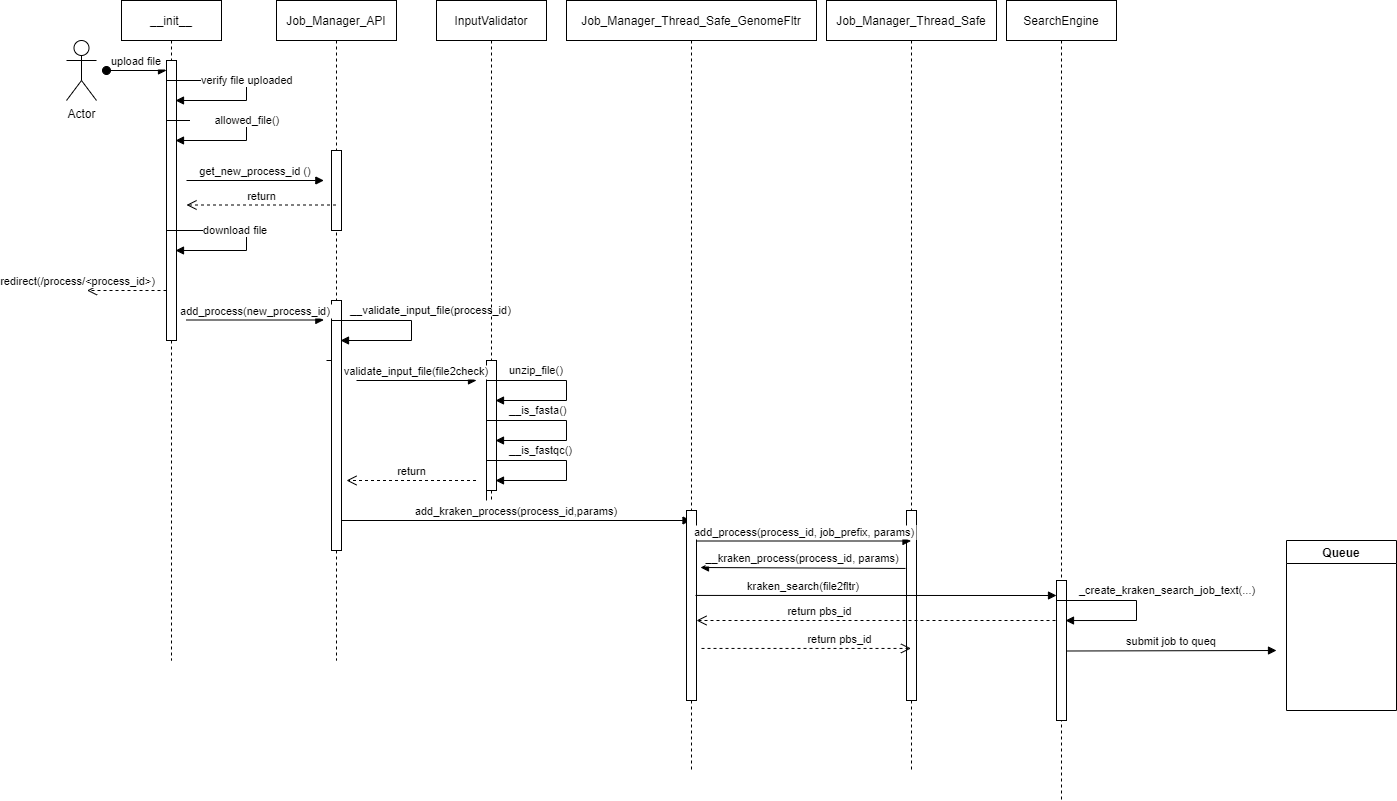

The diagram above was exported from draw.io. Its source (the exported page's mxGraphModel, read from the mxfile embedded in the PNG):
<mxGraphModel dx="1422" dy="762" grid="1" gridSize="10" guides="1" tooltips="1" connect="1" arrows="1" fold="1" page="1" pageScale="1" pageWidth="850" pageHeight="1100" math="0" shadow="0">
  <root>
    <mxCell id="2NF6qQUNx4uO3reNj_UJ-0" />
    <mxCell id="2NF6qQUNx4uO3reNj_UJ-1" parent="2NF6qQUNx4uO3reNj_UJ-0" />
    <mxCell id="8WPa8NwtH2D6zBMaO6E4-0" value="__init__" style="shape=umlLifeline;perimeter=lifelinePerimeter;container=1;collapsible=0;recursiveResize=0;rounded=0;shadow=0;strokeWidth=1;" parent="2NF6qQUNx4uO3reNj_UJ-1" vertex="1">
      <mxGeometry x="145" y="80" width="100" height="660" as="geometry" />
    </mxCell>
    <mxCell id="8WPa8NwtH2D6zBMaO6E4-2" value="upload file" style="verticalAlign=bottom;startArrow=oval;endArrow=block;startSize=8;shadow=0;strokeWidth=1;" parent="8WPa8NwtH2D6zBMaO6E4-0" edge="1">
      <mxGeometry relative="1" as="geometry">
        <mxPoint x="-15" y="70" as="sourcePoint" />
        <mxPoint x="45" y="70" as="targetPoint" />
      </mxGeometry>
    </mxCell>
    <mxCell id="8WPa8NwtH2D6zBMaO6E4-17" value="" style="html=1;points=[];perimeter=orthogonalPerimeter;" parent="8WPa8NwtH2D6zBMaO6E4-0" vertex="1">
      <mxGeometry x="45" y="60" width="10" height="280" as="geometry" />
    </mxCell>
    <mxCell id="8WPa8NwtH2D6zBMaO6E4-18" value="verify file uploaded" style="edgeStyle=orthogonalEdgeStyle;html=1;align=left;spacingLeft=2;endArrow=block;rounded=0;" parent="8WPa8NwtH2D6zBMaO6E4-0" edge="1">
      <mxGeometry relative="1" as="geometry">
        <mxPoint x="45" y="190" as="sourcePoint" />
        <Array as="points">
          <mxPoint x="45" y="80" />
          <mxPoint x="125" y="80" />
          <mxPoint x="125" y="100" />
        </Array>
        <mxPoint x="54" y="100" as="targetPoint" />
      </mxGeometry>
    </mxCell>
    <mxCell id="9MVu43xXqFyQu6hne-DU-2" value="redirect(/process/&amp;lt;process_id&amp;gt;)" style="html=1;verticalAlign=bottom;endArrow=open;dashed=1;endSize=8;rounded=0;" parent="8WPa8NwtH2D6zBMaO6E4-0" edge="1">
      <mxGeometry x="1" y="10" relative="1" as="geometry">
        <mxPoint x="45" y="290" as="sourcePoint" />
        <mxPoint x="-34.5" y="290" as="targetPoint" />
        <mxPoint x="-9" y="-10" as="offset" />
      </mxGeometry>
    </mxCell>
    <mxCell id="8WPa8NwtH2D6zBMaO6E4-3" value="Job_Manager_API" style="shape=umlLifeline;perimeter=lifelinePerimeter;container=1;collapsible=0;recursiveResize=0;rounded=0;shadow=0;strokeWidth=1;" parent="2NF6qQUNx4uO3reNj_UJ-1" vertex="1">
      <mxGeometry x="300" y="80" width="120" height="660" as="geometry" />
    </mxCell>
    <mxCell id="8WPa8NwtH2D6zBMaO6E4-4" value="" style="points=[];perimeter=orthogonalPerimeter;rounded=0;shadow=0;strokeWidth=1;" parent="8WPa8NwtH2D6zBMaO6E4-3" vertex="1">
      <mxGeometry x="55" y="150" width="10" height="80" as="geometry" />
    </mxCell>
    <mxCell id="9MVu43xXqFyQu6hne-DU-0" value="return" style="html=1;verticalAlign=bottom;endArrow=open;dashed=1;endSize=8;rounded=0;" parent="8WPa8NwtH2D6zBMaO6E4-3" source="8WPa8NwtH2D6zBMaO6E4-3" edge="1">
      <mxGeometry relative="1" as="geometry">
        <mxPoint x="30" y="204.5" as="sourcePoint" />
        <mxPoint x="-90" y="204.5" as="targetPoint" />
      </mxGeometry>
    </mxCell>
    <mxCell id="6hvEWDKDU55Vjwwy5wcL-0" value="" style="points=[];perimeter=orthogonalPerimeter;rounded=0;shadow=0;strokeWidth=1;" parent="8WPa8NwtH2D6zBMaO6E4-3" vertex="1">
      <mxGeometry x="55" y="300" width="10" height="250" as="geometry" />
    </mxCell>
    <mxCell id="6hvEWDKDU55Vjwwy5wcL-1" value="add_process(new_process_id)" style="verticalAlign=bottom;endArrow=block;shadow=0;strokeWidth=1;entryX=-0.265;entryY=0.2;entryDx=0;entryDy=0;entryPerimeter=0;" parent="8WPa8NwtH2D6zBMaO6E4-3" edge="1">
      <mxGeometry relative="1" as="geometry">
        <mxPoint x="-90" y="319.5" as="sourcePoint" />
        <mxPoint x="47.34999999999991" y="319.5" as="targetPoint" />
      </mxGeometry>
    </mxCell>
    <mxCell id="6hvEWDKDU55Vjwwy5wcL-10" value="__validate_input_file(process_id)" style="edgeStyle=orthogonalEdgeStyle;html=1;align=left;spacingLeft=2;endArrow=block;rounded=0;" parent="8WPa8NwtH2D6zBMaO6E4-3" edge="1">
      <mxGeometry x="-0.4444" y="10" relative="1" as="geometry">
        <mxPoint x="50" y="360" as="sourcePoint" />
        <Array as="points">
          <mxPoint x="55" y="320" />
          <mxPoint x="135" y="320" />
          <mxPoint x="135" y="340" />
        </Array>
        <mxPoint x="64" y="340" as="targetPoint" />
        <mxPoint as="offset" />
      </mxGeometry>
    </mxCell>
    <mxCell id="8WPa8NwtH2D6zBMaO6E4-6" value="SearchEngine" style="shape=umlLifeline;perimeter=lifelinePerimeter;container=1;collapsible=0;recursiveResize=0;rounded=0;shadow=0;strokeWidth=1;size=40;" parent="2NF6qQUNx4uO3reNj_UJ-1" vertex="1">
      <mxGeometry x="1030" y="80" width="110" height="800" as="geometry" />
    </mxCell>
    <mxCell id="6hvEWDKDU55Vjwwy5wcL-23" value="" style="points=[];perimeter=orthogonalPerimeter;rounded=0;shadow=0;strokeWidth=1;" parent="8WPa8NwtH2D6zBMaO6E4-6" vertex="1">
      <mxGeometry x="50" y="580" width="10" height="140" as="geometry" />
    </mxCell>
    <mxCell id="8WPa8NwtH2D6zBMaO6E4-9" value="Job_Manager_Thread_Safe" style="shape=umlLifeline;perimeter=lifelinePerimeter;container=1;collapsible=0;recursiveResize=0;rounded=0;shadow=0;strokeWidth=1;" parent="2NF6qQUNx4uO3reNj_UJ-1" vertex="1">
      <mxGeometry x="850" y="80" width="170" height="770" as="geometry" />
    </mxCell>
    <mxCell id="8WPa8NwtH2D6zBMaO6E4-10" value="" style="points=[];perimeter=orthogonalPerimeter;rounded=0;shadow=0;strokeWidth=1;" parent="8WPa8NwtH2D6zBMaO6E4-9" vertex="1">
      <mxGeometry x="80" y="510" width="10" height="190" as="geometry" />
    </mxCell>
    <mxCell id="8WPa8NwtH2D6zBMaO6E4-16" value="Actor" style="shape=umlActor;verticalLabelPosition=bottom;verticalAlign=top;html=1;" parent="2NF6qQUNx4uO3reNj_UJ-1" vertex="1">
      <mxGeometry x="90" y="120" width="30" height="60" as="geometry" />
    </mxCell>
    <mxCell id="8WPa8NwtH2D6zBMaO6E4-20" value="&lt;span style=&quot;white-space: pre&quot;&gt;&#09;&lt;/span&gt;allowed_file()" style="edgeStyle=orthogonalEdgeStyle;html=1;align=left;spacingLeft=2;endArrow=block;rounded=0;" parent="2NF6qQUNx4uO3reNj_UJ-1" edge="1">
      <mxGeometry x="-0.3074" relative="1" as="geometry">
        <mxPoint x="190" y="260" as="sourcePoint" />
        <Array as="points">
          <mxPoint x="190" y="200" />
          <mxPoint x="270" y="200" />
          <mxPoint x="270" y="220" />
        </Array>
        <mxPoint x="199" y="220" as="targetPoint" />
        <mxPoint as="offset" />
      </mxGeometry>
    </mxCell>
    <mxCell id="8WPa8NwtH2D6zBMaO6E4-22" value="get_new_process_id ()" style="verticalAlign=bottom;endArrow=block;shadow=0;strokeWidth=1;entryX=-0.265;entryY=0.2;entryDx=0;entryDy=0;entryPerimeter=0;" parent="2NF6qQUNx4uO3reNj_UJ-1" edge="1">
      <mxGeometry relative="1" as="geometry">
        <mxPoint x="210" y="260" as="sourcePoint" />
        <mxPoint x="347.3499999999999" y="260" as="targetPoint" />
      </mxGeometry>
    </mxCell>
    <mxCell id="9MVu43xXqFyQu6hne-DU-1" value="download file" style="edgeStyle=orthogonalEdgeStyle;html=1;align=left;spacingLeft=2;endArrow=block;rounded=0;" parent="2NF6qQUNx4uO3reNj_UJ-1" edge="1">
      <mxGeometry x="-0.3074" relative="1" as="geometry">
        <mxPoint x="190" y="350" as="sourcePoint" />
        <Array as="points">
          <mxPoint x="190" y="310" />
          <mxPoint x="270" y="310" />
          <mxPoint x="270" y="330" />
        </Array>
        <mxPoint x="199" y="330" as="targetPoint" />
        <mxPoint as="offset" />
      </mxGeometry>
    </mxCell>
    <mxCell id="6hvEWDKDU55Vjwwy5wcL-2" value="InputValidator" style="shape=umlLifeline;perimeter=lifelinePerimeter;container=1;collapsible=0;recursiveResize=0;rounded=0;shadow=0;strokeWidth=1;" parent="2NF6qQUNx4uO3reNj_UJ-1" vertex="1">
      <mxGeometry x="460" y="80" width="110" height="500" as="geometry" />
    </mxCell>
    <mxCell id="6hvEWDKDU55Vjwwy5wcL-3" value="" style="points=[];perimeter=orthogonalPerimeter;rounded=0;shadow=0;strokeWidth=1;" parent="6hvEWDKDU55Vjwwy5wcL-2" vertex="1">
      <mxGeometry x="50" y="360" width="10" height="130" as="geometry" />
    </mxCell>
    <mxCell id="6hvEWDKDU55Vjwwy5wcL-13" value="validate_input_file(file2check)" style="verticalAlign=bottom;endArrow=block;shadow=0;strokeWidth=1;" parent="6hvEWDKDU55Vjwwy5wcL-2" edge="1">
      <mxGeometry relative="1" as="geometry">
        <mxPoint x="-80" y="380" as="sourcePoint" />
        <mxPoint x="40" y="380" as="targetPoint" />
      </mxGeometry>
    </mxCell>
    <mxCell id="6hvEWDKDU55Vjwwy5wcL-19" value="return" style="html=1;verticalAlign=bottom;endArrow=open;dashed=1;endSize=8;rounded=0;" parent="6hvEWDKDU55Vjwwy5wcL-2" edge="1">
      <mxGeometry relative="1" as="geometry">
        <mxPoint x="39.5" y="480" as="sourcePoint" />
        <mxPoint x="-90" y="480" as="targetPoint" />
      </mxGeometry>
    </mxCell>
    <mxCell id="6hvEWDKDU55Vjwwy5wcL-18" value="__is_fasta()" style="edgeStyle=orthogonalEdgeStyle;html=1;align=left;spacingLeft=2;endArrow=block;rounded=0;" parent="2NF6qQUNx4uO3reNj_UJ-1" edge="1">
      <mxGeometry x="-0.4444" y="10" relative="1" as="geometry">
        <mxPoint x="510" y="540" as="sourcePoint" />
        <Array as="points">
          <mxPoint x="510" y="500" />
          <mxPoint x="590" y="500" />
          <mxPoint x="590" y="520" />
        </Array>
        <mxPoint x="519" y="520" as="targetPoint" />
        <mxPoint as="offset" />
      </mxGeometry>
    </mxCell>
    <mxCell id="6hvEWDKDU55Vjwwy5wcL-22" value="add_kraken_process(process_id,params)" style="verticalAlign=bottom;endArrow=block;shadow=0;strokeWidth=1;" parent="2NF6qQUNx4uO3reNj_UJ-1" target="6uLSWgiopAMplojVjvjQ-0" edge="1">
      <mxGeometry relative="1" as="geometry">
        <mxPoint x="365" y="600" as="sourcePoint" />
        <mxPoint x="660" y="600" as="targetPoint" />
      </mxGeometry>
    </mxCell>
    <mxCell id="WTTva5KmCLbqHMokNp3--2" value="_create_kraken_search_job_text(...)" style="edgeStyle=orthogonalEdgeStyle;html=1;align=left;spacingLeft=2;endArrow=block;rounded=0;" parent="2NF6qQUNx4uO3reNj_UJ-1" edge="1">
      <mxGeometry x="-0.4444" y="10" relative="1" as="geometry">
        <mxPoint x="1080" y="720.0299999999999" as="sourcePoint" />
        <Array as="points">
          <mxPoint x="1080" y="680.03" />
          <mxPoint x="1160" y="680.03" />
          <mxPoint x="1160" y="700.03" />
        </Array>
        <mxPoint x="1089" y="700.0299999999999" as="targetPoint" />
        <mxPoint as="offset" />
      </mxGeometry>
    </mxCell>
    <mxCell id="WTTva5KmCLbqHMokNp3--3" value="Queue" style="swimlane;" parent="2NF6qQUNx4uO3reNj_UJ-1" vertex="1">
      <mxGeometry x="1310" y="620" width="110" height="170" as="geometry" />
    </mxCell>
    <mxCell id="WTTva5KmCLbqHMokNp3--4" value="submit job to queq" style="verticalAlign=bottom;endArrow=block;shadow=0;strokeWidth=1;" parent="2NF6qQUNx4uO3reNj_UJ-1" edge="1">
      <mxGeometry x="0.0036" relative="1" as="geometry">
        <mxPoint x="1090" y="730.5" as="sourcePoint" />
        <mxPoint x="1300" y="730" as="targetPoint" />
        <mxPoint as="offset" />
      </mxGeometry>
    </mxCell>
    <mxCell id="6uLSWgiopAMplojVjvjQ-0" value="Job_Manager_Thread_Safe_GenomeFltr" style="shape=umlLifeline;perimeter=lifelinePerimeter;container=1;collapsible=0;recursiveResize=0;rounded=0;shadow=0;strokeWidth=1;" vertex="1" parent="2NF6qQUNx4uO3reNj_UJ-1">
      <mxGeometry x="590" y="80" width="250" height="770" as="geometry" />
    </mxCell>
    <mxCell id="6uLSWgiopAMplojVjvjQ-1" value="" style="points=[];perimeter=orthogonalPerimeter;rounded=0;shadow=0;strokeWidth=1;" vertex="1" parent="6uLSWgiopAMplojVjvjQ-0">
      <mxGeometry x="120" y="510" width="10" height="190" as="geometry" />
    </mxCell>
    <mxCell id="UWWVbJdBg9xk7gaQM5B0-3" value="add_process(process_id, job_prefix, params)" style="verticalAlign=bottom;endArrow=block;shadow=0;strokeWidth=1;" edge="1" parent="6uLSWgiopAMplojVjvjQ-0" target="8WPa8NwtH2D6zBMaO6E4-9">
      <mxGeometry x="0.0036" relative="1" as="geometry">
        <mxPoint x="130" y="540.5" as="sourcePoint" />
        <mxPoint x="269.5" y="540" as="targetPoint" />
        <mxPoint as="offset" />
      </mxGeometry>
    </mxCell>
    <mxCell id="UWWVbJdBg9xk7gaQM5B0-7" value="return pbs_id" style="html=1;verticalAlign=bottom;endArrow=open;dashed=1;endSize=8;rounded=0;exitX=-0.1;exitY=0.675;exitDx=0;exitDy=0;exitPerimeter=0;" edge="1" parent="6uLSWgiopAMplojVjvjQ-0">
      <mxGeometry x="0.3133" relative="1" as="geometry">
        <mxPoint x="489" y="620" as="sourcePoint" />
        <mxPoint x="130" y="620" as="targetPoint" />
        <mxPoint as="offset" />
      </mxGeometry>
    </mxCell>
    <mxCell id="6hvEWDKDU55Vjwwy5wcL-16" value="unzip_file()" style="edgeStyle=orthogonalEdgeStyle;html=1;align=left;spacingLeft=2;endArrow=block;rounded=0;" parent="2NF6qQUNx4uO3reNj_UJ-1" edge="1">
      <mxGeometry x="-0.4444" y="10" relative="1" as="geometry">
        <mxPoint x="510" y="500" as="sourcePoint" />
        <Array as="points">
          <mxPoint x="510" y="460" />
          <mxPoint x="590" y="460" />
          <mxPoint x="590" y="480" />
        </Array>
        <mxPoint x="519" y="480" as="targetPoint" />
        <mxPoint as="offset" />
      </mxGeometry>
    </mxCell>
    <mxCell id="UWWVbJdBg9xk7gaQM5B0-0" value="__is_fastqc()" style="edgeStyle=orthogonalEdgeStyle;html=1;align=left;spacingLeft=2;endArrow=block;rounded=0;" edge="1" parent="2NF6qQUNx4uO3reNj_UJ-1">
      <mxGeometry x="-0.4444" y="10" relative="1" as="geometry">
        <mxPoint x="510" y="580" as="sourcePoint" />
        <Array as="points">
          <mxPoint x="510" y="540" />
          <mxPoint x="590" y="540" />
          <mxPoint x="590" y="560" />
        </Array>
        <mxPoint x="519" y="560" as="targetPoint" />
        <mxPoint as="offset" />
      </mxGeometry>
    </mxCell>
    <mxCell id="UWWVbJdBg9xk7gaQM5B0-5" value="kraken_search(file2fltr)" style="verticalAlign=bottom;endArrow=block;shadow=0;strokeWidth=1;exitX=0.9;exitY=0.447;exitDx=0;exitDy=0;exitPerimeter=0;" edge="1" parent="2NF6qQUNx4uO3reNj_UJ-1" source="6uLSWgiopAMplojVjvjQ-1">
      <mxGeometry x="-0.4003" relative="1" as="geometry">
        <mxPoint x="940" y="654" as="sourcePoint" />
        <mxPoint x="1080" y="675" as="targetPoint" />
        <mxPoint as="offset" />
      </mxGeometry>
    </mxCell>
    <mxCell id="WTTva5KmCLbqHMokNp3--1" value="return pbs_id" style="html=1;verticalAlign=bottom;endArrow=open;dashed=1;endSize=8;rounded=0;exitX=1.5;exitY=0.726;exitDx=0;exitDy=0;exitPerimeter=0;" parent="2NF6qQUNx4uO3reNj_UJ-1" edge="1" target="8WPa8NwtH2D6zBMaO6E4-9" source="6uLSWgiopAMplojVjvjQ-1">
      <mxGeometry x="0.3133" relative="1" as="geometry">
        <mxPoint x="1080" y="690" as="sourcePoint" />
        <mxPoint x="860" y="475" as="targetPoint" />
        <mxPoint as="offset" />
      </mxGeometry>
    </mxCell>
    <mxCell id="6hvEWDKDU55Vjwwy5wcL-25" value="__kraken_process(process_id, params)" style="verticalAlign=bottom;endArrow=block;shadow=0;strokeWidth=1;entryX=1.4;entryY=0.3;entryDx=0;entryDy=0;entryPerimeter=0;exitX=-0.1;exitY=0.305;exitDx=0;exitDy=0;exitPerimeter=0;" parent="2NF6qQUNx4uO3reNj_UJ-1" edge="1" target="6uLSWgiopAMplojVjvjQ-1" source="8WPa8NwtH2D6zBMaO6E4-10">
      <mxGeometry x="0.0036" relative="1" as="geometry">
        <mxPoint x="930" y="644" as="sourcePoint" />
        <mxPoint x="1079.5" y="640" as="targetPoint" />
        <mxPoint as="offset" />
      </mxGeometry>
    </mxCell>
  </root>
</mxGraphModel>